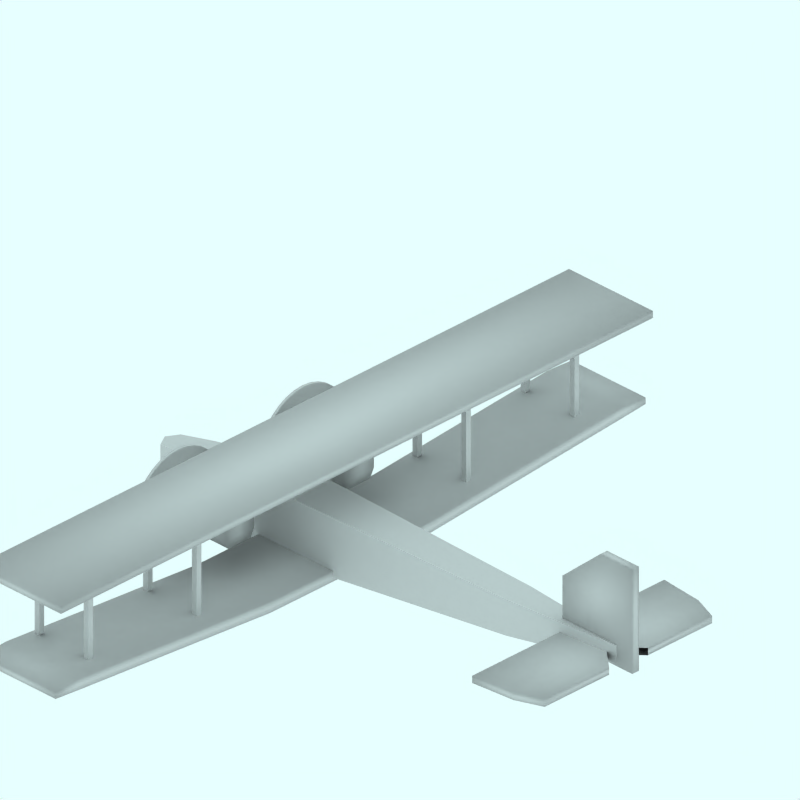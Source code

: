 # Source: HandleyPageW8b.blend  (saved by Blender 4.0.36; exported with 4.5.12 LTS)
import bpy
from mathutils import Matrix  # noqa: F401  (used for matrix-valued properties, if any)

bpy.ops.wm.read_factory_settings(use_empty=True)
scene = bpy.context.scene
scene.name = 'Scene'

# ---- collections
col_collection_1 = bpy.data.collections.new('Collection 1'); scene.collection.children.link(col_collection_1)
col_collection_2 = bpy.data.collections.new('Collection 2'); scene.collection.children.link(col_collection_2)
col_collection_2.hide_render = True
col_collection_2.hide_viewport = True
col_collection_3 = bpy.data.collections.new('Collection 3'); scene.collection.children.link(col_collection_3)
col_collection_3.hide_render = True
col_collection_3.hide_viewport = True
col_collection_4 = bpy.data.collections.new('Collection 4'); scene.collection.children.link(col_collection_4)
col_collection_4.hide_render = True
col_collection_4.hide_viewport = True

# ---- materials (node trees are filled in below, after node groups)
mat_transparent = bpy.data.materials.new('Transparent')
mat_transparent.alpha_threshold = 0.0
mat_transparent.preview_render_type = 'FLAT'
mat_transparent.roughness = 0.5

# ---- material node trees

# ---- world
world_world = bpy.data.worlds.new('World'); scene.world = world_world
world_world.color = (0.9059, 1.0, 1.0)
world_world.use_sun_shadow = False
world_world.sun_shadow_jitter_overblur = 0.0
world_world.cycles.sampling_method = 'MANUAL'
world_world.cycles.sample_map_resolution = 256

# ---- cameras
cam_camera_001 = bpy.data.cameras.new('Camera.001')
cam_camera_001.type = 'ORTHO'
cam_camera_001.passepartout_alpha = 0.2
cam_camera_001.clip_end = 100.0
cam_camera_001.lens = 35.0
cam_camera_001.ortho_scale = 12.0
cam_camera_001.display_size = 5.91
cam_camera_001.show_passepartout = False
cam_camera_001.show_safe_areas = True
cam_camera_001.dof.focus_distance = 0.0
cam_camera_001.dof.aperture_fstop = 128.0

# ---- lights
light_lamp = bpy.data.lights.new('Lamp', 'SUN')
light_lamp.transmission_factor = 0.0
light_lamp.angle = 1.571
light_lamp.energy = 0.028
light_lamp.shadow_buffer_clip_start = 0.5
light_lamp.shadow_soft_size = 1.0
light_lamp.shadow_cascade_max_distance = 1000.0
light_lamp.cycles.use_multiple_importance_sampling = False

# ---- meshes
me_cube_008 = bpy.data.meshes.new('Cube.008')
me_cube_008.from_pydata([(4.998, 0.06996, 0.755), (3.517, 0.06996, 0.755), (4.998, 0.06996, 2.557), (4.321, 0.06996, 2.557), (4.998, -2.98e-08, 0.755), (3.517, 2.682e-07, 0.755), (4.998, -5.662e-07, 2.557), (4.321, 1.788e-07, 2.557), (4.998, 0.06996, 1.854), (3.517, 0.06996, 1.854), (4.998, -3.57e-07, 1.854), (3.517, 2.137e-07, 1.854)], [], [(0, 4, 5, 1), (3, 7, 6, 2), (2, 8, 9, 3), (8, 0, 1, 9), (0, 8, 10, 4), (8, 2, 6, 10), (3, 9, 11, 7), (9, 1, 5, 11)])
me_cube_008.polygons.foreach_set('use_smooth', [True] * 8)
me_cube_008.use_remesh_preserve_volume = False
me_cube_008.use_remesh_preserve_attributes = False
me_cube_008.use_mirror_vertex_groups = False
me_cube_008.update()
me_cube_007 = bpy.data.meshes.new('Cube.007')
me_cube_007.from_pydata([(-48.89, 104.1, 0.351), (-48.89, 102.1, 0.351), (-50.89, 102.1, 0.351), (-50.89, 104.1, 0.351), (-48.89, 104.1, 1.966), (-48.89, 102.1, 1.966), (-50.89, 102.1, 1.966), (-50.89, 104.1, 1.966), (-30.08, 104.1, 1.966), (-30.08, 102.1, 1.966), (-28.08, 102.1, 1.966), (-28.08, 104.1, 1.966), (-30.08, 104.1, 0.351), (-30.08, 102.1, 0.351), (-28.08, 102.1, 0.351), (-28.08, 104.1, 0.351)], [], [(0, 1, 2, 3), (4, 7, 6, 5), (0, 4, 5, 1), (1, 5, 6, 2), (2, 6, 7, 3), (4, 0, 3, 7), (11, 15, 12, 8), (13, 9, 8, 12), (14, 10, 9, 13), (15, 11, 10, 14), (11, 8, 9, 10), (15, 14, 13, 12)])
me_cube_007.use_remesh_preserve_volume = False
me_cube_007.use_remesh_preserve_attributes = False
me_cube_007.use_mirror_vertex_groups = False
me_cube_007.update()
me_cube_006 = bpy.data.meshes.new('Cube.006')
me_cube_006.from_pydata([(-24.41, 29.08, 1.641), (-24.41, 28.08, 1.641), (-25.41, 28.08, 1.641), (-25.41, 29.08, 1.641), (-24.41, 29.08, 19.69), (-24.41, 28.08, 19.69), (-25.41, 28.08, 19.69), (-25.41, 29.08, 19.69), (-15.05, 29.08, 19.69), (-15.05, 28.08, 19.69), (-14.05, 28.08, 19.69), (-14.05, 29.08, 19.69), (-15.05, 29.08, 1.641), (-15.05, 28.08, 1.641), (-14.05, 28.08, 1.641), (-14.05, 29.08, 1.641)], [], [(0, 1, 2, 3), (4, 7, 6, 5), (0, 4, 5, 1), (1, 5, 6, 2), (2, 6, 7, 3), (4, 0, 3, 7), (11, 15, 12, 8), (13, 9, 8, 12), (14, 10, 9, 13), (15, 11, 10, 14), (11, 8, 9, 10), (15, 14, 13, 12)])
me_cube_006.use_remesh_preserve_volume = False
me_cube_006.use_remesh_preserve_attributes = False
me_cube_006.use_mirror_vertex_groups = False
me_cube_006.update()
me_cube_004 = bpy.data.meshes.new('Cube.004')
me_cube_004.from_pydata([(4.846, 1.776, 0.8203), (3.568, 2.038, 0.8203), (4.846, 1.776, 0.9435), (3.568, 2.038, 0.9435), (4.846, 0.4112, 0.8203), (3.568, 2.682e-07, 0.8203), (4.846, 0.4112, 0.9435), (3.568, 1.788e-07, 0.9435), (4.373, 1.963, 0.8203), (4.373, 1.963, 0.9435), (4.373, 8.047e-08, 0.8203), (4.373, -2.906e-07, 0.9435)], [], [(4, 0, 2, 6), (7, 3, 1, 5), (0, 8, 9, 2), (8, 1, 3, 9), (8, 0, 4, 10), (10, 5, 1, 8), (7, 11, 9, 3), (11, 6, 2, 9)])
me_cube_004.polygons.foreach_set('use_smooth', [True] * 8)
me_cube_004.use_remesh_preserve_volume = False
me_cube_004.use_remesh_preserve_attributes = False
me_cube_004.use_mirror_vertex_groups = False
me_cube_004.update()
me_cube_003 = bpy.data.meshes.new('Cube.003')
me_cube_003.from_pydata([(-0.9132, 6.278, 1.917), (-2.692, 6.278, 1.917), (-0.9132, 6.278, 2.038), (-2.692, 6.278, 2.038), (-0.9132, -2.98e-08, 1.917), (-2.692, 2.682e-07, 1.917), (-0.9132, -5.662e-07, 2.038), (-2.692, 1.788e-07, 2.038)], [], [(2, 0, 1, 3), (0, 4, 5, 1), (3, 7, 6, 2), (4, 0, 2, 6), (7, 3, 1, 5)])
me_cube_003.polygons.foreach_set('use_smooth', [True] * 5)
me_cube_003.use_remesh_preserve_volume = False
me_cube_003.use_remesh_preserve_attributes = False
me_cube_003.use_mirror_vertex_groups = False
me_cube_003.update()
me_cube_002 = bpy.data.meshes.new('Cube.002')
me_cube_002.from_pydata([(-1.048, 6.257, 0.3792), (-2.618, 6.257, 0.3792), (-1.048, 6.257, 0.4909), (-2.618, 6.257, 0.4909), (-1.048, -2.98e-08, 0.01024), (-2.618, 2.682e-07, 0.01024), (-1.048, -5.662e-07, 0.1984), (-2.618, 1.788e-07, 0.1984), (-1.048, 1.683, 0.01024), (-2.618, 1.683, 0.01024), (-1.048, 1.683, 0.1984), (-2.618, 1.683, 0.1984), (-1.048, 5.746, 0.3339), (-2.618, 5.746, 0.3339), (-1.048, 5.746, 0.522), (-2.618, 5.746, 0.522)], [], [(2, 0, 1, 3), (8, 4, 5, 9), (11, 7, 6, 10), (4, 8, 10, 6), (7, 11, 9, 5), (0, 12, 13, 1), (12, 8, 9, 13), (3, 15, 14, 2), (15, 11, 10, 14), (8, 12, 14, 10), (12, 0, 2, 14), (11, 15, 13, 9), (15, 3, 1, 13)])
me_cube_002.polygons.foreach_set('use_smooth', [True] * 13)
me_cube_002.use_remesh_preserve_volume = False
me_cube_002.use_remesh_preserve_attributes = False
me_cube_002.use_mirror_vertex_groups = False
me_cube_002.update()
me_cylinder = bpy.data.meshes.new('Cylinder')
me_cylinder.from_pydata([(-0.2064, 1.972, -3.415), (-0.09449, 1.836, -3.415), (-0.01132, 1.68, -3.415), (0.0399, 1.512, -3.415), (0.05719, 1.336, -3.415), (0.0399, 1.16, -3.415), (-0.01132, 0.9916, -3.415), (-0.09449, 0.836, -3.415), (-0.2064, 0.6996, -3.415), (-0.3428, 0.5877, -3.415), (-0.4984, 0.5045, -3.415), (-0.6672, 0.4533, -3.415), (-0.8428, 0.436, -3.415), (-1.018, 0.4533, -3.415), (-1.187, 0.5045, -3.415), (-1.343, 0.5877, -3.415), (-1.479, 0.6996, -3.415), (-1.591, 0.836, -3.415), (-1.674, 0.9916, -3.415), (-1.726, 1.16, -3.415), (-1.743, 1.336, -3.415), (-1.726, 1.512, -3.415), (-1.674, 1.68, -3.415), (-1.591, 1.836, -3.415), (-1.479, 1.972, -3.415), (-1.343, 2.084, -3.415), (-1.187, 2.167, -3.415), (-1.018, 2.219, -3.415), (-0.8428, 2.236, -3.415), (-0.6672, 2.219, -3.415), (-0.4984, 2.167, -3.415), (-0.3428, 2.084, -3.415), (-0.2064, 1.972, -3.356), (-0.09449, 1.836, -3.356), (-0.01132, 1.68, -3.356), (0.0399, 1.512, -3.356), (0.05719, 1.336, -3.356), (0.0399, 1.16, -3.356), (-0.01132, 0.9916, -3.356), (-0.09449, 0.836, -3.356), (-0.2064, 0.6996, -3.356), (-0.3428, 0.5877, -3.356), (-0.4984, 0.5045, -3.356), (-0.6672, 0.4533, -3.356), (-0.8428, 0.436, -3.356), (-1.018, 0.4533, -3.356), (-1.187, 0.5045, -3.356), (-1.343, 0.5877, -3.356), (-1.479, 0.6996, -3.356), (-1.591, 0.836, -3.356), (-1.674, 0.9916, -3.356), (-1.726, 1.16, -3.356), (-1.743, 1.336, -3.356), (-1.726, 1.512, -3.356), (-1.674, 1.68, -3.356), (-1.591, 1.836, -3.356), (-1.479, 1.972, -3.356), (-1.343, 2.084, -3.356), (-1.187, 2.167, -3.356), (-1.018, 2.219, -3.356), (-0.8428, 2.236, -3.356), (-0.6672, 2.219, -3.356), (-0.4984, 2.167, -3.356), (-0.3428, 2.084, -3.356), (-0.8428, 1.336, -3.415), (-0.8428, 1.336, -3.356)], [], [(64, 0, 1), (65, 33, 32), (64, 1, 2), (65, 34, 33), (64, 2, 3), (65, 35, 34), (64, 3, 4), (65, 36, 35), (64, 4, 5), (65, 37, 36), (64, 5, 6), (65, 38, 37), (64, 6, 7), (65, 39, 38), (64, 7, 8), (65, 40, 39), (64, 8, 9), (65, 41, 40), (64, 9, 10), (65, 42, 41), (64, 10, 11), (65, 43, 42), (64, 11, 12), (65, 44, 43), (64, 12, 13), (65, 45, 44), (64, 13, 14), (65, 46, 45), (64, 14, 15), (65, 47, 46), (64, 15, 16), (65, 48, 47), (64, 16, 17), (65, 49, 48), (64, 17, 18), (65, 50, 49), (64, 18, 19), (65, 51, 50), (64, 19, 20), (65, 52, 51), (64, 20, 21), (65, 53, 52), (64, 21, 22), (65, 54, 53), (64, 22, 23), (65, 55, 54), (64, 23, 24), (65, 56, 55), (64, 24, 25), (65, 57, 56), (64, 25, 26), (65, 58, 57), (64, 26, 27), (65, 59, 58), (64, 27, 28), (65, 60, 59), (64, 28, 29), (65, 61, 60), (64, 29, 30), (65, 62, 61), (64, 30, 31), (65, 63, 62), (31, 0, 64), (65, 32, 63), (0, 32, 33, 1), (1, 33, 34, 2), (2, 34, 35, 3), (3, 35, 36, 4), (4, 36, 37, 5), (5, 37, 38, 6), (6, 38, 39, 7), (7, 39, 40, 8), (8, 40, 41, 9), (9, 41, 42, 10), (10, 42, 43, 11), (11, 43, 44, 12), (12, 44, 45, 13), (13, 45, 46, 14), (14, 46, 47, 15), (15, 47, 48, 16), (16, 48, 49, 17), (17, 49, 50, 18), (18, 50, 51, 19), (19, 51, 52, 20), (20, 52, 53, 21), (21, 53, 54, 22), (22, 54, 55, 23), (23, 55, 56, 24), (24, 56, 57, 25), (25, 57, 58, 26), (26, 58, 59, 27), (27, 59, 60, 28), (28, 60, 61, 29), (29, 61, 62, 30), (30, 62, 63, 31), (32, 0, 31, 63)])
me_cylinder.polygons.foreach_set('use_smooth', [True] * 96)
me_cylinder.use_remesh_preserve_volume = False
me_cylinder.use_remesh_preserve_attributes = False
me_cylinder.use_mirror_vertex_groups = False
me_cylinder.update()
me_cube_001 = bpy.data.meshes.new('Cube.001')
me_cube_001.from_pydata([(-2.136, -1.033, 0.5906), (-2.136, -1.497, 0.5906), (-3.298, -1.497, 0.5906), (-3.298, -1.033, 0.5906), (-2.136, -1.022, 1.237), (-2.136, -1.508, 1.237), (-3.298, -1.508, 1.237), (-3.298, -1.022, 1.237), (-2.136, -1.582, 1.072), (-2.136, -0.9588, 1.072), (-3.298, -1.582, 1.072), (-3.298, -0.9588, 1.072), (-2.136, -1.582, 0.7447), (-2.136, -0.9588, 0.7447), (-3.298, -1.582, 0.7447), (-3.298, -0.9588, 0.7447)], [], [(0, 1, 2, 3), (4, 7, 6, 5), (9, 4, 5, 8), (8, 5, 6, 10), (10, 6, 7, 11), (4, 9, 11, 7), (0, 13, 12, 1), (13, 9, 8, 12), (1, 12, 14, 2), (12, 8, 10, 14), (2, 14, 15, 3), (14, 10, 11, 15), (9, 13, 15, 11), (13, 0, 3, 15)])
me_cube_001.polygons.foreach_set('use_smooth', [True] * 14)
me_cube_001.use_remesh_preserve_volume = False
me_cube_001.use_remesh_preserve_attributes = False
me_cube_001.use_mirror_vertex_groups = False
me_cube_001.update()
me_cube = bpy.data.meshes.new('Cube')
me_cube.from_pydata([(4.668, 0.07741, 0.8034), (-4.868, 0.215, 0.3789), (4.668, 0.07741, 1.116), (-4.868, 0.215, 0.7599), (4.668, -2.98e-08, 0.8034), (-4.992, 2.682e-07, 0.3789), (4.668, -5.662e-07, 1.116), (-4.992, 1.788e-07, 0.7599), (-2.769, 0.3908, 0.01024), (-2.769, 0.3908, 1.116), (-2.769, 1.937e-07, 0.01024), (-2.769, -7.451e-09, 1.116), (-1.646, 0.3908, 0.01024), (-1.646, 0.3908, 1.116), (-1.646, 5.066e-08, 0.01024), (-1.646, -3.651e-07, 1.116), (2.522, 0.2692, 0.4881), (2.522, 0.2692, 1.116), (2.522, -2.98e-11, 0.4881), (2.522, -4.918e-07, 1.116), (-4.201, 0.2994, 0.2573), (-4.201, 0.2994, 0.8775), (-4.258, 2.436e-07, 0.2573), (-4.258, 1.173e-07, 0.8775)], [], [(4, 0, 2, 6), (7, 3, 1, 5), (12, 8, 9, 13), (14, 10, 8, 12), (11, 15, 13, 9), (0, 16, 17, 2), (16, 12, 13, 17), (16, 0, 4, 18), (18, 14, 12, 16), (15, 19, 17, 13), (19, 6, 2, 17), (8, 20, 21, 9), (20, 1, 3, 21), (10, 22, 20, 8), (22, 5, 1, 20), (7, 23, 21, 3), (23, 11, 9, 21)])
me_cube.use_remesh_preserve_volume = False
me_cube.use_remesh_preserve_attributes = False
me_cube.use_mirror_vertex_groups = False
me_cube.update()
me_sphere = bpy.data.meshes.new('Sphere')
me_sphere.from_pydata([(-1.333e-06, 1.25e-06, 31.62), (-22.88, 16.62, 14.14), (8.74, 26.9, 14.14), (28.28, 4.856e-07, 14.14), (-8.74, 26.9, -14.14), (22.88, 16.62, -14.14), (-28.28, -7.508e-07, -14.14), (1.432e-06, -1.515e-06, -31.62), (-13.45, 9.772, 26.9), (5.137, 15.81, 26.9), (-8.313, 25.58, 16.63), (-26.9, 5.941e-07, 16.63), (16.63, 1.043e-06, 26.9), (21.76, 15.81, 16.63), (-30.08, 9.772, -1.941e-06), (-18.59, 25.58, -2.13e-06), (4.973e-08, 31.62, -1.581e-06), (18.59, 25.58, -5.047e-07), (30.08, 9.772, 6.886e-07), (-21.76, 15.81, -16.63), (8.313, 25.58, -16.63), (26.9, -8.593e-07, -16.63), (-16.63, -1.308e-06, -26.9), (-5.137, 15.81, -26.9), (13.45, 9.772, -26.9), (-24.33, 17.68, -2.035e-06), (-20.73, 21.1, 7.071), (-21.46, 21.63, -2.082e-06), (-19.66, 23.34, 3.536), (-22.53, 19.39, 3.536), (-22.9, 19.65, -2.059e-06), (-20.02, 23.61, -2.106e-06), (-20.2, 22.22, 5.303), (-19.12, 24.46, 1.768), (-21.63, 20.25, 5.303), (-23.43, 18.53, 1.768), (-20.56, 22.49, 1.768), (-21.1, 21.37, 3.536), (-22.0, 20.51, 1.768), (-22.18, 20.64, -2.071e-06), (-20.74, 22.62, -2.094e-06), (-19.93, 22.78, 4.419), (-19.39, 23.9, 2.652), (-22.08, 19.82, 4.419), (-22.98, 18.96, 2.652), (-21.01, 22.06, 0.8839), (-20.11, 22.92, 2.652), (-21.82, 20.38, 3.536), (-20.38, 22.36, 3.536), (-21.73, 21.07, 0.8839), (-22.26, 19.95, 2.652), (-20.29, 23.05, 0.8839), (-19.57, 24.04, 0.8839), (-19.84, 23.48, 1.768), (-20.83, 21.93, 2.652), (-21.55, 20.94, 2.652), (-21.28, 21.5, 1.768), (-23.16, 19.09, 0.8839), (-22.45, 20.08, 0.8839), (-22.71, 19.52, 1.768), (-21.37, 20.81, 4.419), (-20.65, 21.8, 4.419), (-20.92, 21.24, 5.303), (-6.725, 4.886, 29.26), (-18.17, 13.2, 20.52), (2.569, 7.906, 29.26), (6.939, 21.36, 20.52), (0.2137, 26.24, 15.38), (-15.6, 21.1, 15.38), (-24.89, 8.312, 15.38), (-29.18, 4.886, -7.071), (-26.48, 13.2, 7.071), (-13.66, 26.24, -7.071), (4.37, 29.26, 7.071), (-4.37, 29.26, -7.071), (13.66, 26.24, 7.071), (20.73, 21.1, -7.071), (-25.02, 7.906, -15.38), (-15.25, 21.36, -15.38), (-0.2137, 26.24, -15.38), (15.6, 21.1, -15.38), (-22.45, -1.03e-06, -20.52), (-8.313, -1.412e-06, -29.26), (-6.939, 21.36, -20.52), (-2.569, 7.906, -29.26), (18.17, 13.2, -20.52), (6.725, 4.886, -29.26), (-10.88, 17.68, 21.76), (-4.156, 12.79, 26.9), (-1.588, 20.7, 21.76), (-20.17, 4.886, 21.76), (-28.49, 4.886, 8.313), (-4.156, 28.6, 8.313), (-13.45, 25.58, 8.313), (-9.294, 28.6, -1.855e-06), (-25.92, 12.79, -8.313), (-20.17, 20.7, -8.313), (4.156, 28.6, -8.313), (9.294, 28.6, -1.043e-06), (13.45, 25.58, -8.313), (-13.45, 15.81, -21.76), (-19.19, 7.906, -21.76), (-10.88, 7.906, -26.9), (10.88, 17.68, -21.76), (1.588, 20.7, -21.76), (4.156, 12.79, -26.9), (-19.08, 24.81, 0.4419)], [], [(9, 13, 12), (3, 12, 13), (18, 3, 13), (13, 17, 18), (21, 18, 5), (30, 25, 19), (26, 32, 10), (25, 35, 1), (34, 26, 1), (31, 40, 19), (40, 27, 19), (27, 39, 19), (39, 30, 19), (32, 41, 10), (41, 28, 10), (28, 42, 10), (42, 33, 10), (51, 36, 45), (45, 40, 51), (31, 51, 40), (40, 45, 27), (51, 31, 52), (52, 53, 51), (36, 51, 53), (53, 52, 33), (42, 28, 46), (46, 53, 42), (33, 42, 53), (53, 46, 36), (54, 36, 46), (46, 48, 54), (37, 54, 48), (48, 46, 28), (54, 37, 55), (55, 56, 54), (36, 54, 56), (56, 55, 38), (49, 27, 45), (45, 56, 49), (38, 49, 56), (56, 45, 36), (50, 38, 55), (55, 47, 50), (29, 50, 47), (47, 55, 37), (30, 57, 25), (57, 35, 25), (57, 30, 58), (58, 59, 57), (35, 57, 59), (59, 58, 38), (50, 29, 44), (44, 59, 50), (38, 50, 59), (59, 44, 35), (49, 38, 58), (58, 39, 49), (27, 49, 39), (39, 58, 30), (60, 34, 43), (43, 47, 60), (37, 60, 47), (47, 43, 29), (60, 37, 61), (61, 62, 60), (34, 60, 62), (62, 61, 32), (34, 62, 26), (62, 32, 26), (41, 32, 61), (61, 48, 41), (28, 41, 48), (48, 61, 37), (35, 44, 1), (44, 29, 1), (29, 43, 1), (43, 34, 1), (68, 10, 87), (87, 64, 68), (1, 68, 64), (64, 87, 8), (88, 8, 87), (87, 89, 88), (9, 88, 89), (89, 87, 10), (67, 2, 66), (66, 89, 67), (10, 67, 89), (89, 66, 9), (88, 9, 65), (65, 63, 88), (8, 88, 63), (65, 0, 63), (90, 11, 69), (69, 64, 90), (8, 90, 64), (64, 69, 1), (9, 66, 13), (66, 2, 13), (0, 65, 12), (65, 9, 12), (91, 14, 71), (71, 69, 91), (11, 91, 69), (69, 71, 1), (92, 16, 73), (73, 67, 92), (10, 92, 67), (67, 73, 2), (92, 10, 93), (93, 94, 92), (16, 92, 94), (94, 93, 15), (72, 4, 74), (74, 94, 72), (15, 72, 94), (94, 74, 16), (17, 76, 18), (76, 5, 18), (2, 75, 13), (75, 17, 13), (77, 19, 95), (95, 70, 77), (6, 77, 70), (70, 95, 14), (78, 4, 72), (72, 96, 78), (19, 78, 96), (96, 72, 15), (79, 20, 97), (97, 74, 79), (4, 79, 74), (74, 97, 16), (98, 16, 97), (97, 99, 98), (17, 98, 99), (99, 97, 20), (80, 5, 76), (76, 99, 80), (20, 80, 99), (99, 76, 17), (98, 17, 75), (75, 73, 98), (16, 98, 73), (73, 75, 2), (100, 23, 83), (83, 78, 100), (19, 100, 78), (78, 83, 4), (100, 19, 101), (101, 102, 100), (23, 100, 102), (102, 101, 22), (82, 7, 84), (84, 102, 82), (22, 82, 102), (102, 84, 23), (81, 22, 101), (101, 77, 81), (6, 81, 77), (77, 101, 19), (103, 24, 85), (85, 80, 103), (20, 103, 80), (80, 85, 5), (103, 20, 104), (104, 105, 103), (24, 103, 105), (105, 104, 23), (84, 7, 86), (86, 105, 84), (23, 84, 105), (105, 86, 24), (83, 23, 104), (104, 79, 83), (4, 83, 79), (79, 104, 20), (5, 85, 21), (85, 24, 21), (14, 95, 25), (95, 19, 25), (1, 71, 25), (71, 14, 25), (10, 68, 26), (68, 1, 26), (19, 96, 31), (96, 15, 31), (15, 93, 33), (93, 10, 33), (52, 106, 33), (106, 15, 33), (15, 106, 31), (106, 52, 31)])
me_sphere.use_remesh_preserve_volume = False
me_sphere.use_remesh_preserve_attributes = False
me_sphere.use_mirror_vertex_groups = False
me_sphere.update()
me_plane = bpy.data.meshes.new('Plane')
me_plane.from_pydata([(4.25, 4.06, 0.0001214), (4.25, -4.25, 0.0001214), (-4.06, -4.25, 0.0001214), (-4.06, 4.06, 0.0001214)], [], [(0, 3, 2, 1)])
me_plane.materials.append(mat_transparent)
me_plane.use_remesh_preserve_volume = False
me_plane.use_remesh_preserve_attributes = False
me_plane.use_mirror_vertex_groups = False
me_plane.update()

# ---- objects
ob_cube_005 = bpy.data.objects.new('Cube.005', me_cube_008)
ob_cube_007 = bpy.data.objects.new('Cube.007', me_cube_007)
ob_cube_006 = bpy.data.objects.new('Cube.006', me_cube_006)
ob_cube_004 = bpy.data.objects.new('Cube.004', me_cube_004)
ob_cube_003 = bpy.data.objects.new('Cube.003', me_cube_003)
ob_cube_002 = bpy.data.objects.new('Cube.002', me_cube_002)
ob_cylinder = bpy.data.objects.new('Cylinder', me_cylinder)
ob_cube_001 = bpy.data.objects.new('Cube.001', me_cube_001)
ob_cube = bpy.data.objects.new('Cube', me_cube)
ob_camera = bpy.data.objects.new('Camera', cam_camera_001)
ob_sphere = bpy.data.objects.new('Sphere', me_sphere)
ob_lamp_001 = bpy.data.objects.new('Lamp.001', light_lamp)
ob_plane = bpy.data.objects.new('Plane', me_plane)

# ---- transforms, parenting, visibility, modifiers, constraints
ob_cube_005.location = (0.0, 0.0, 0.0)
ob_cube_005.lock_rotations_4d = False
ob_cube_005.empty_display_type = 'ARROWS'
ob_cube_005.lineart.crease_threshold = 0.0
_m = ob_cube_005.modifiers.new('Mirror', 'MIRROR')
_m.use_axis = (False, True, False)
ob_cube_007.location = (0.0, 0.0, 0.0)
ob_cube_007.scale = (0.05, 0.05, 1.0)
ob_cube_007.lock_rotations_4d = False
ob_cube_007.empty_display_type = 'ARROWS'
ob_cube_007.lineart.crease_threshold = 0.0
_m = ob_cube_007.modifiers.new('Mirror', 'MIRROR')
_m.use_axis = (False, True, False)
_m.merge_threshold = 0.0
ob_cube_006.location = (0.0, 0.0, 0.0)
ob_cube_006.scale = (0.1, 0.1, 0.1)
ob_cube_006.lock_rotations_4d = False
ob_cube_006.empty_display_type = 'ARROWS'
ob_cube_006.lineart.crease_threshold = 0.0
_m = ob_cube_006.modifiers.new('Mirror', 'MIRROR')
_m.use_axis = (False, True, False)
ob_cube_004.location = (0.0, 0.0, 0.0)
ob_cube_004.lock_rotations_4d = False
ob_cube_004.empty_display_type = 'ARROWS'
ob_cube_004.lineart.crease_threshold = 0.0
_m = ob_cube_004.modifiers.new('Mirror', 'MIRROR')
_m.use_axis = (False, True, False)
ob_cube_003.location = (0.0, 0.0, 0.0)
ob_cube_003.lock_rotations_4d = False
ob_cube_003.empty_display_type = 'ARROWS'
ob_cube_003.lineart.crease_threshold = 0.0
_m = ob_cube_003.modifiers.new('Mirror', 'MIRROR')
_m.use_axis = (False, True, False)
ob_cube_002.location = (0.0, 0.0, 0.0)
ob_cube_002.lock_rotations_4d = False
ob_cube_002.empty_display_type = 'ARROWS'
ob_cube_002.lineart.crease_threshold = 0.0
_m = ob_cube_002.modifiers.new('Mirror', 'MIRROR')
_m.use_axis = (False, True, False)
ob_cylinder.location = (0.0, 0.0, 0.0)
ob_cylinder.rotation_euler = (-0.0, 1.571, 0.0)
ob_cylinder.lock_rotations_4d = False
ob_cylinder.empty_display_type = 'ARROWS'
ob_cylinder.lineart.crease_threshold = 0.0
_m = ob_cylinder.modifiers.new('Mirror', 'MIRROR')
_m.use_axis = (False, True, False)
ob_cube_001.location = (0.0, 0.0, 0.0)
ob_cube_001.lock_rotations_4d = False
ob_cube_001.empty_display_type = 'ARROWS'
ob_cube_001.lineart.crease_threshold = 0.0
_m = ob_cube_001.modifiers.new('Mirror', 'MIRROR')
_m.use_axis = (False, True, False)
ob_cube.location = (0.0, 0.0, 0.0)
ob_cube.lock_rotations_4d = False
ob_cube.empty_display_type = 'ARROWS'
ob_cube.lineart.crease_threshold = 0.0
_m = ob_cube.modifiers.new('Mirror', 'MIRROR')
_m.use_axis = (False, True, False)
ob_camera.location = (10.0, -10.0, 11.6)
ob_camera.rotation_euler = (1.047, 0.0, 0.7854)
ob_camera.lock_rotations_4d = False
ob_camera.empty_display_type = 'ARROWS'
ob_camera.color = (0.0, 0.0, 0.0, 1.0)
ob_camera.lineart.crease_threshold = 0.0
ob_sphere.location = (-0.02993, 0.1261, 0.07312)
ob_sphere.rotation_euler = (1.571, -0.0, 1.571)
ob_sphere.lock_rotations_4d = False
ob_sphere.empty_display_type = 'ARROWS'
ob_sphere.color = (0.0, 0.0, 0.0, 1.0)
ob_sphere.show_instancer_for_render = False
ob_sphere.instance_type = 'VERTS'
ob_sphere.use_instance_vertices_rotation = True
ob_sphere.lineart.crease_threshold = 0.0
ob_lamp_001.parent = ob_sphere
ob_lamp_001.matrix_parent_inverse = Matrix(((-4.371e-08, 1.0, -2.118e-22, -0.1261), (4.371e-08, 1.911e-15, 1.0, -0.07312), (1.0, 4.371e-08, -4.371e-08, 0.02993), (0.0, 0.0, 0.0, 1.0)))
ob_lamp_001.location = (-0.02993, 0.1261, 0.07312)
ob_lamp_001.rotation_euler = (1.571, -0.0, 1.571)
ob_lamp_001.lock_rotations_4d = False
ob_lamp_001.empty_display_type = 'ARROWS'
ob_lamp_001.color = (0.0, 0.0, 0.0, 1.0)
ob_lamp_001.lineart.crease_threshold = 0.0
ob_plane.location = (0.0, 0.0, 0.0)
ob_plane.lock_rotations_4d = False
ob_plane.empty_display_type = 'ARROWS'
ob_plane.color = (0.0, 0.0, 0.0, 1.0)
ob_plane.lineart.crease_threshold = 0.0

# ---- collection membership
col_collection_1.objects.link(ob_cube_005)
col_collection_1.objects.link(ob_cube_007)
col_collection_1.objects.link(ob_cube_006)
col_collection_1.objects.link(ob_cube_004)
col_collection_1.objects.link(ob_cube_003)
col_collection_1.objects.link(ob_cube_002)
col_collection_1.objects.link(ob_cylinder)
col_collection_1.objects.link(ob_cube_001)
col_collection_1.objects.link(ob_cube)
col_collection_2.objects.link(ob_camera)
col_collection_3.objects.link(ob_sphere)
col_collection_3.objects.link(ob_lamp_001)
col_collection_4.objects.link(ob_plane)

# ---- scene / render settings (as saved in the file)
scene.camera = ob_camera
scene.frame_start = 1; scene.frame_end = 1; scene.frame_set(3)
scene.render.engine = 'BLENDER_EEVEE_NEXT'
scene.render.image_settings.color_mode = 'RGB'
scene.render.image_settings.compression = 90
scene.render.resolution_x = 128
scene.render.resolution_y = 128
scene.render.pixel_aspect_x = 100.0
scene.render.pixel_aspect_y = 100.0
scene.render.fps = 25
scene.render.dither_intensity = 0.0
scene.render.use_compositing = False
scene.render.use_sequencer = False
scene.render.bake_margin = 2
scene.render.bake_bias = 0.0
scene.render.use_stamp_time = False
scene.render.use_stamp_date = False
scene.render.use_stamp_frame = False
scene.render.use_stamp_camera = False
scene.render.use_stamp_scene = False
scene.render.use_stamp_filename = False
scene.render.use_stamp_render_time = False
scene.render.stamp_font_size = 0
scene.cycles.use_denoising = False
scene.cycles.samples = 10
scene.cycles.sampling_pattern = 'TABULATED_SOBOL'
scene.cycles.light_sampling_threshold = 0.0
scene.cycles.use_adaptive_sampling = False
scene.cycles.use_light_tree = False
scene.cycles.blur_glossy = 0.0
scene.cycles.volume_bounces = 1
scene.cycles.pixel_filter_type = 'GAUSSIAN'
scene.cycles.sample_clamp_indirect = 0.0
scene.view_settings.view_transform = 'Raw'
bpy.context.view_layer.update()
